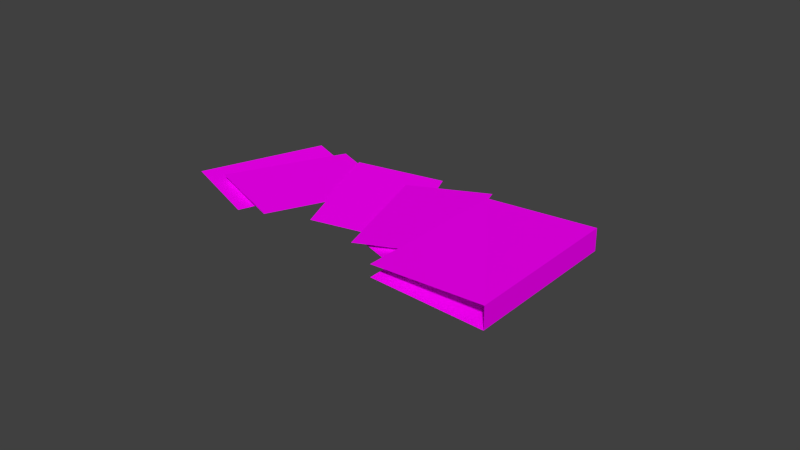 # Source: liggende_map.blend  (saved by Blender 2.75.0; exported with 4.5.12 LTS)
import bpy
from mathutils import Matrix  # noqa: F401  (used for matrix-valued properties, if any)

bpy.ops.wm.read_factory_settings(use_empty=True)
scene = bpy.context.scene
scene.name = 'Scene'

# ---- collections
col_collection_1 = bpy.data.collections.new('Collection 1'); scene.collection.children.link(col_collection_1)

# ---- images (referenced by path relative to the original .blend; pixels are not part of the script)
import os
ASSET_DIR = os.environ.get("B2B_ASSET_DIR", "")  # directory of the original .blend (textures are referenced by path, not embedded)
HERE = os.path.dirname(os.path.abspath(__file__))  # packed textures are extracted next to this script under _unpacked/

def load_image(name, relpath, width, height, colorspace="sRGB"):
    """Load a texture the original file referenced (path relative to the .blend, or extracted next to this script)."""
    p = next((c for c in (os.path.join(HERE, relpath), os.path.join(ASSET_DIR, relpath)) if relpath and os.path.exists(c)), "")
    if p:
        img = bpy.data.images.load(p, check_existing=True)
        img.name = name
    else:  # same state as the original file: an image datablock whose file is absent (Cycles renders it pink)
        img = bpy.data.images.new(name, width, height)
        img.source = "FILE"
        img.filepath = "//" + (relpath or name)
    img.colorspace_settings.name = colorspace
    return img
img_written_jpg = load_image('written.jpg', 'written.jpg', 1024, 1024, 'sRGB')
img_written2_jpg = load_image('written2.jpg', 'written2.jpg', 1024, 1024, 'sRGB')
img_map_voorkant2_jpg = load_image('map voorkant2.jpg', 'map voorkant2.jpg', 1024, 1024, 'sRGB')
img_achterkant_jpg = load_image('achterkant.jpg', 'achterkant.jpg', 1024, 1024, 'sRGB')

# ---- materials (node trees are filled in below, after node groups)
mat_written = bpy.data.materials.new('written')
mat_written.alpha_threshold = 0.0
mat_written.roughness = 0.5
mat_written2 = bpy.data.materials.new('written2')
mat_written2.alpha_threshold = 0.0
mat_written2.roughness = 0.5
mat_map_voorkant2 = bpy.data.materials.new('map voorkant2')
mat_map_voorkant2.alpha_threshold = 0.0
mat_map_voorkant2.roughness = 0.5
mat_achterkant = bpy.data.materials.new('achterkant')
mat_achterkant.alpha_threshold = 0.0
mat_achterkant.roughness = 0.5

# ---- material node trees
mat_written.use_nodes = True; mat_written.node_tree.nodes.clear()
_N = mat_written.node_tree.nodes; _L = mat_written.node_tree.links
n0 = _N.new('ShaderNodeOutputMaterial'); n0.name = 'Material Output'; n0.location = (300, 300)
n1 = _N.new('ShaderNodeBsdfDiffuse'); n1.name = 'Diffuse BSDF'; n1.location = (10, 300)
n2 = _N.new('ShaderNodeTexImage'); n2.name = 'Image Texture'; n2.location = (-180, 300)
n2.width = 140
n2.image = img_written_jpg
_L.new(n1.outputs[0], n0.inputs[0])
_L.new(n2.outputs[0], n1.inputs[0])
n0.is_active_output = True
mat_written2.use_nodes = True; mat_written2.node_tree.nodes.clear()
_N = mat_written2.node_tree.nodes; _L = mat_written2.node_tree.links
n0 = _N.new('ShaderNodeOutputMaterial'); n0.name = 'Material Output'; n0.location = (300, 300)
n1 = _N.new('ShaderNodeBsdfDiffuse'); n1.name = 'Diffuse BSDF'; n1.location = (10, 300)
n2 = _N.new('ShaderNodeTexImage'); n2.name = 'Image Texture'; n2.location = (-180, 300)
n2.width = 140
n2.image = img_written2_jpg
_L.new(n1.outputs[0], n0.inputs[0])
_L.new(n2.outputs[0], n1.inputs[0])
n0.is_active_output = True
mat_map_voorkant2.use_nodes = True; mat_map_voorkant2.node_tree.nodes.clear()
_N = mat_map_voorkant2.node_tree.nodes; _L = mat_map_voorkant2.node_tree.links
n0 = _N.new('ShaderNodeOutputMaterial'); n0.name = 'Material Output'; n0.location = (300, 300)
n1 = _N.new('ShaderNodeBsdfDiffuse'); n1.name = 'Diffuse BSDF'; n1.location = (10, 300)
n2 = _N.new('ShaderNodeTexImage'); n2.name = 'Image Texture'; n2.location = (-180, 300)
n2.width = 140
n2.image = img_map_voorkant2_jpg
_L.new(n1.outputs[0], n0.inputs[0])
_L.new(n2.outputs[0], n1.inputs[0])
n0.is_active_output = True
mat_achterkant.use_nodes = True; mat_achterkant.node_tree.nodes.clear()
_N = mat_achterkant.node_tree.nodes; _L = mat_achterkant.node_tree.links
n0 = _N.new('ShaderNodeOutputMaterial'); n0.name = 'Material Output'; n0.location = (300, 300)
n1 = _N.new('ShaderNodeBsdfDiffuse'); n1.name = 'Diffuse BSDF'; n1.location = (10, 300)
n2 = _N.new('ShaderNodeTexImage'); n2.name = 'Image Texture'; n2.location = (-180, 300)
n2.width = 140
n2.image = img_achterkant_jpg
_L.new(n1.outputs[0], n0.inputs[0])
_L.new(n2.outputs[0], n1.inputs[0])
n0.is_active_output = True

# ---- world
world_world = bpy.data.worlds.new('World'); scene.world = world_world
world_world.color = (0.05088, 0.05088, 0.05088)
world_world.use_sun_shadow = False
world_world.sun_shadow_jitter_overblur = 0.0
world_world.cycles.sampling_method = 'MANUAL'
world_world.cycles.sample_map_resolution = 256

# ---- meshes
me_cube_003 = bpy.data.meshes.new('Cube.003')
me_cube_003.from_pydata([(-1.171, -0.897, -346.3), (-1.17, -0.8983, -344.4), (-1.016, 1.005, -41.86), (-1.015, 1.004, -39.97), (0.8116, -0.9111, -433.1), (0.8124, -0.9123, -431.2), (0.9668, 0.9908, -128.7), (0.9675, 0.9895, -126.8), (-1.075, -1.118, -338.8), (-1.074, -1.119, -336.9), (-2.963, 0.3338, -43.2), (-2.962, 0.3327, -41.29), (0.4686, -0.287, -294.1), (0.4694, -0.2881, -292.2), (-1.419, 1.165, 1.517), (-1.418, 1.164, 3.423), (-4.306, 0.0002736, 45.8), (-4.308, 0.0009972, 43.9), (-2.287, -1.353, -272.0), (-2.288, -1.352, -273.9), (-2.911, 0.9389, 4.502), (-2.913, 0.9397, 2.611), (-0.8918, -0.4143, -313.3), (-0.8934, -0.4136, -315.2), (-4.987, -0.009933, 75.84), (-4.992, -0.006186, 68.26), (-4.875, -1.967, -125.2), (-4.88, -1.964, -132.8), (-3.048, 0.1007, -75.77), (-3.053, 0.1044, -83.35), (-2.936, -1.857, -276.8), (-2.941, -1.853, -284.4), (-5.619, -0.2315, 101.6), (-5.533, -2.17, -142.9), (-3.689, -0.1127, -59.12), (-3.602, -2.051, -303.6), (0.1778, -1.239, -465.7), (0.2352, -1.287, -377.2), (-1.082, 0.9523, -62.8), (-1.047, 0.9233, -9.364), (2.583, -0.5568, -581.0), (2.687, -0.6432, -421.7), (1.312, 1.644, -195.6), (1.416, 1.557, -36.32), (-1.459, -1.333, -348.2), (-1.461, -1.332, -346.3), (-1.731, 0.6727, -46.09), (-1.732, 0.6739, -44.17), (0.2483, -1.128, -443.6), (0.2467, -1.126, -441.7), (-0.02316, 0.8786, -141.4), (-0.02477, 0.8798, -139.5)], [(44, 45), (47, 46), (51, 50), (49, 48)], [(1, 3, 2, 0), (3, 7, 6, 2), (7, 5, 4, 6), (5, 1, 0, 4), (0, 2, 6, 4), (5, 7, 3, 1), (9, 11, 10, 8), (11, 15, 14, 10), (15, 13, 12, 14), (13, 9, 8, 12), (8, 10, 14, 12), (13, 15, 11, 9), (17, 19, 18, 16), (19, 23, 22, 18), (23, 21, 20, 22), (21, 17, 16, 20), (16, 18, 22, 20), (21, 23, 19, 17), (25, 27, 26, 24), (27, 31, 30, 26), (31, 29, 28, 30), (29, 25, 24, 28), (24, 26, 30, 28), (29, 31, 27, 25), (32, 33, 35, 34), (43, 41, 40, 42), (36, 38, 42, 40), (41, 43, 39, 37)])
me_cube_003.polygons.foreach_set('material_index', [0, 0, 0, 0, 0, 0, 0, 0, 0, 0, 0, 0, 0, 0, 0, 0, 1, 0, 0, 0, 0, 0, 1, 0, 0, 2, 2, 2])
_uv = me_cube_003.uv_layers.new(name='UVMap')
_uv.uv.foreach_set('vector', [0.0, 0.0, 0.0, 0.0, 0.0, 0.0, 0.0, 0.0, 0.0, 0.0, 0.0, 0.0, 0.0, 0.0, 0.0, 0.0, 0.0, 0.0, 0.0, 0.0, 0.0, 0.0, 0.0, 0.0, 0.0, 0.0, 0.0, 0.0, 0.0, 0.0, 0.0, 0.0, 0.01063, 1.113, 0.006393, -0.08051, 1.004, -0.09204, 1.008, 1.101, -0.1094, 1.235, -0.1086, -0.2344, 1.112, -0.2451, 1.112, 1.224, 0.0, 0.0, 0.0, 0.0, 0.0, 0.0, 0.0, 0.0, 0.0, 0.0, 0.0, 0.0, 0.0, 0.0, 0.0, 0.0, 0.0, 0.0, 0.0, 0.0, 0.0, 0.0, 0.0, 0.0, 0.0, 0.0, 0.0, 0.0, 0.0, 0.0, 0.0, 0.0, 0.0, 0.0, 0.0, 0.0, 0.0, 0.0, 0.0, 0.0, 0.05372, 1.014, 0.02803, -0.06012, 1.034, -0.05311, 1.059, 1.021, 0.0, 0.0, 0.0, 0.0, 0.0, 0.0, 0.0, 0.0, 0.0, 0.0, 0.0, 0.0, 0.0, 0.0, 0.0, 0.0, 0.0, 0.0, 0.0, 0.0, 0.0, 0.0, 0.0, 0.0, 0.0, 0.0, 0.0, 0.0, 0.0, 0.0, 0.0, 0.0, 0.9681, -0.1272, 0.971, 1.069, -0.04715, 1.062, -0.05001, -0.134, 0.0, 0.0, 0.0, 0.0, 0.0, 0.0, 0.0, 0.0, 0.0, 0.0, 0.0, 0.0, 0.0, 0.0, 0.0, 0.0, 0.0, 0.0, 0.0, 0.0, 0.0, 0.0, 0.0, 0.0, 0.0, 0.0, 0.0, 0.0, 0.0, 0.0, 0.0, 0.0, 0.0, 0.0, 0.0, 0.0, 0.0, 0.0, 0.0, 0.0, 0.8342, 0.08569, 0.8394, 1.054, -0.0158, 1.067, -0.02098, 0.09868, 0.0, 0.0, 0.0, 0.0, 0.0, 0.0, 0.0, 0.0, 1.174, -0.3112, 1.173, 1.331, -0.286, 1.314, -0.2852, -0.3287, 0.1608, 0.1936, 0.1657, 0.6752, 0.1004, 0.6845, 0.1037, 0.1967, 0.7758, 0.8714, 0.7859, 0.154, 0.2058, 0.1426, 0.1957, 0.8618, 0.1541, 0.9303, 0.1532, 0.1108, 0.7425, 0.1014, 0.7434, 0.9237])
me_cube_003.materials.append(mat_written)
me_cube_003.materials.append(mat_written2)
me_cube_003.materials.append(mat_map_voorkant2)
me_cube_003.materials.append(mat_achterkant)
me_cube_003.use_remesh_preserve_volume = False
me_cube_003.use_remesh_preserve_attributes = False
me_cube_003.use_mirror_vertex_groups = False
me_cube_003.update()

# ---- objects
ob_cube_001 = bpy.data.objects.new('Cube.001', me_cube_003)

# ---- transforms, parenting, visibility, modifiers, constraints
ob_cube_001.location = (1.725, 3.371, 0.7027)
ob_cube_001.rotation_euler = (-0.2573, -0.1999, -0.3529)
ob_cube_001.scale = (0.7574, 1.152, 0.00231)
ob_cube_001.lineart.crease_threshold = 0.0

# ---- collection membership
col_collection_1.objects.link(ob_cube_001)

# ---- scene / render settings (as saved in the file)
scene.frame_start = 1; scene.frame_end = 250; scene.frame_set(0)
scene.render.engine = 'CYCLES'
scene.render.resolution_percentage = 50
scene.render.dither_intensity = 0.0
scene.cycles.use_denoising = False
scene.cycles.samples = 10
scene.cycles.sampling_pattern = 'TABULATED_SOBOL'
scene.cycles.light_sampling_threshold = 0.0
scene.cycles.use_adaptive_sampling = False
scene.cycles.use_light_tree = False
scene.cycles.blur_glossy = 0.0
scene.cycles.pixel_filter_type = 'GAUSSIAN'
scene.cycles.sample_clamp_indirect = 0.0
scene.view_settings.view_transform = 'Standard'
bpy.context.view_layer.update()

# ---- added for rendering (the .blend has no active camera and no usable light): camera, sun
cam_auto = bpy.data.cameras.new('AutoCamera')
cam_auto.lens = 50.0
cam_auto.sensor_width = 36.0
cam_auto.clip_end = 1000.0
ob_auto_camera = bpy.data.objects.new('AutoCamera', cam_auto)
scene.collection.objects.link(ob_auto_camera)
ob_auto_camera.location = (10.5679, -8.60598, 7.97566)
ob_auto_camera.rotation_euler = (1.09748, -7.21219e-08, 0.694738)
scene.camera = ob_auto_camera
light_auto_sun = bpy.data.lights.new('AutoSun', 'SUN')
light_auto_sun.energy = 3.0
light_auto_sun.angle = 0.0523599
ob_auto_sun = bpy.data.objects.new('AutoSun', light_auto_sun)
scene.collection.objects.link(ob_auto_sun)
ob_auto_sun.rotation_euler = (0.872665, 0.174533, 0.523599)
bpy.context.view_layer.update()
